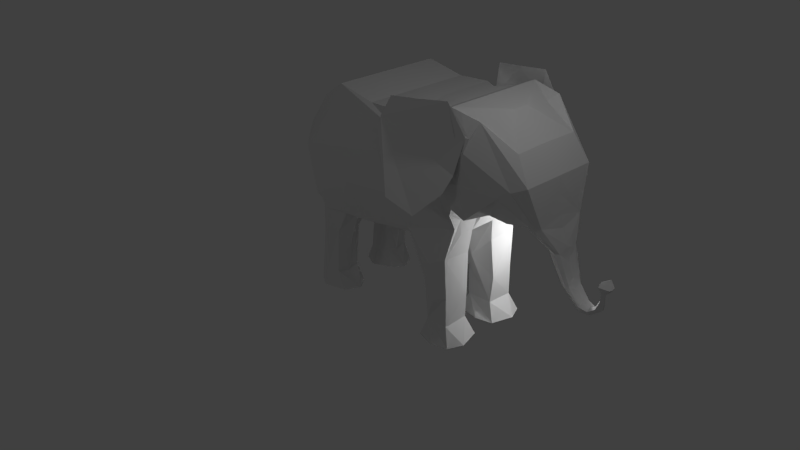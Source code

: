 # Source: Elephant.blend  (saved by Blender 2.68.0; exported with 4.5.12 LTS)
import bpy
from mathutils import Matrix  # noqa: F401  (used for matrix-valued properties, if any)

bpy.ops.wm.read_factory_settings(use_empty=True)
scene = bpy.context.scene
scene.name = 'Scene'

# ---- collections
col_collection_1 = bpy.data.collections.new('Collection 1'); scene.collection.children.link(col_collection_1)

# ---- world
world_world = bpy.data.worlds.new('World'); scene.world = world_world
world_world.color = (0.05088, 0.05088, 0.05088)
world_world.use_sun_shadow = False
world_world.sun_shadow_jitter_overblur = 0.0
world_world.cycles.sampling_method = 'MANUAL'
world_world.cycles.sample_map_resolution = 256

# ---- cameras
cam_camera = bpy.data.cameras.new('Camera')
cam_camera.clip_end = 100.0
cam_camera.lens = 35.0
cam_camera.sensor_width = 32.0
cam_camera.sensor_height = 18.0
cam_camera.ortho_scale = 7.314
cam_camera.dof.focus_distance = 0.0
cam_camera.dof.aperture_fstop = 128.0

# ---- lights
light_lamp = bpy.data.lights.new('Lamp', 'POINT')
light_lamp.transmission_factor = 0.0
light_lamp.cutoff_distance = 30.0
light_lamp.energy = 100.0
light_lamp.shadow_buffer_clip_start = 1.001
light_lamp.shadow_soft_size = 0.1
light_lamp.shadow_maximum_resolution = 0.006
light_lamp.use_absolute_resolution = True
light_lamp.cycles.use_multiple_importance_sampling = False
light_lamp_001 = bpy.data.lights.new('Lamp.001', 'POINT')
light_lamp_001.transmission_factor = 0.0
light_lamp_001.cutoff_distance = 30.0
light_lamp_001.energy = 100.0
light_lamp_001.shadow_buffer_clip_start = 1.001
light_lamp_001.shadow_soft_size = 0.1
light_lamp_001.shadow_maximum_resolution = 0.006
light_lamp_001.use_absolute_resolution = True
light_lamp_001.cycles.use_multiple_importance_sampling = False
light_lamp_002 = bpy.data.lights.new('Lamp.002', 'POINT')
light_lamp_002.transmission_factor = 0.0
light_lamp_002.cutoff_distance = 30.0
light_lamp_002.energy = 100.0
light_lamp_002.shadow_buffer_clip_start = 1.001
light_lamp_002.shadow_soft_size = 0.1
light_lamp_002.shadow_maximum_resolution = 0.006
light_lamp_002.use_absolute_resolution = True
light_lamp_002.cycles.use_multiple_importance_sampling = False

# ---- meshes
me_plane = bpy.data.meshes.new('Plane')
me_plane.from_pydata([(0.5168, -1.612, 1.215), (0.3824, 1.055, 1.386), (-1.58, -1.86, 1.413), (2.48, 1.28, 1.206), (2.466, 1.293, 0.1835), (-2.8, -0.3436, 0.3235), (-0.9777, -2.004, 0.3235), (-1.58, -1.996, 0.4905), (-2.619, -1.984, 0.3574), (1.758, 1.406, 0.4369), (1.576, -1.61, 0.3235), (2.356, 1.148, 0.9613), (-2.8, -0.3436, 0.6627), (0.482, -1.756, 1.132), (-0.4124, 1.023, 1.362), (2.13, -0.8986, 1.222), (-1.58, -1.996, 1.217), (1.786, 1.421, 1.262), (3.15, 0.7228, 0.8556), (-1.902, 0.8701, 1.362), (-0.9822, -1.991, 1.146), (1.845, -0.7219, 1.29), (-2.619, -1.984, 1.027), (2.495, -0.7673, 0.8756), (-1.392, 1.223, 1.362), (1.525, -2.092, 1.117), (0.3926, -1.787, 0.3381), (-1.999, -2.675, 1.143), (-2.512, -2.661, 1.132), (-2.115, -3.768, 0.5026), (-2.097, -3.796, 1.123), (0.8605, -3.032, 0.3974), (0.9331, -2.755, 1.119), (1.53, -3.039, 1.072), (0.7187, -4.216, 0.2918), (1.711, -4.209, 0.2918), (0.8598, -4.212, 1.202), (1.711, -4.209, 1.202), (-1.906, -4.224, 0.4717), (-2.799, -4.235, 0.4717), (-1.897, -4.244, 1.132), (-2.697, -4.166, 1.138), (0.3217, -0.7625, 1.596), (-1.061, -0.9205, 1.594), (2.2, -0.03475, 1.456), (2.931, -0.1805, 1.168), (-2.606, -1.766, 1.179), (0.9396, 0.2099, 1.365), (2.309, 0.669, 1.48), (3.217, 0.01593, 1.112), (-2.717, -0.6881, 1.158), (0.02152, 0.1284, 1.62), (-2.374, -0.3459, 1.62), (0.6844, 0.6195, 1.55), (1.792, 0.9737, 1.47), (2.387, 0.9776, 1.401), (3.501, 0.1392, 0.9616), (-2.757, -0.5289, 0.5022), (-1.547, 0.6827, 1.524), (2.808, -0.9203, 0.674), (3.219, 0.009939, 1.11), (3.325, -0.671, 0.812), (3.629, -0.956, 0.6423), (3.631, -0.7697, 0.6349), (3.27, -0.8688, 0.5555), (1.69, -0.9555, 1.175), (1.593, -0.1079, 1.459), (1.398, 0.684, 1.438), (3.531, -1.423, 0.1967), (3.771, -1.35, 0.3595), (3.837, -1.382, 0.2573), (4.324, -2.412, 0.18), (4.536, -2.553, 0.07861), (4.51, -2.455, 0.1462), (4.819, -1.978, 0.02816), (-2.757, -0.5289, 0.5022), (4.752, -1.961, 0.08387), (-2.8, -0.3436, 0.3235), (4.93, -1.823, 0.0918), (4.758, -1.758, 0.2195), (-2.757, -0.5289, 0.5022), (-2.8, -0.3436, 0.3235), (-2.797, -0.3565, 0.3312), (-2.904, -1.137, 0.1904), (-2.811, -1.348, 0.2199), (-2.997, -1.962, 0.1199), (1.142, -2.258, 1.245), (1.211, -3.206, 1.171), (1.31, -4.211, 1.31), (0.9613, -3.784, 1.055), (1.576, -1.61, 0.6874), (1.522, -2.142, 0.3816), (1.869, -4.209, 0.8342), (1.565, -3.129, 0.4486), (1.532, -3.788, 1.068), (-2.936, -4.235, 0.7444), (-2.549, -2.838, 0.5089), (-2.648, -3.852, 0.5038), (-2.604, -2.458, 0.7052), (-2.347, -3.623, 1.205), (-2.156, -1.989, 1.353), (-2.435, -4.239, 1.28), (-1.914, -2.948, 0.8073), (-1.698, -4.234, 0.7519), (-2.068, -3.863, 0.8297), (-1.482, -1.996, 0.8866), (1.291, -4.212, 0.1982), (0.862, -3.809, 0.4291), (1.511, -3.777, 0.421), (1.114, -2.585, 0.1876), (0.9168, -1.704, 0.2111), (-2.101, -1.99, 0.3235), (-2.061, -2.735, 0.4464), (-2.397, -4.23, 0.2577), (-2.355, -3.864, 0.4448), (-2.48, 0.08858, 1.362), (-2.8, -0.3436, 0.8933), (-2.263, -1.618, 1.491), (4.662, -2.35, 0.1134), (4.782, -2.352, 0.0294), (4.738, -2.167, 0.09181), (4.299, -2.553, 0.1057), (3.826, -2.103, 0.1079), (4.034, -2.087, 0.2425), (4.057, -2.052, 0.1789), (-3.151, -2.769, 0.1212), (1.562, -1.256, 0.1088), (1.562, -1.256, 0.6862), (1.606, -1.394, 0.9129), (1.222, 1.169, 1.24), (0.834, 1.105, 1.052), (1.502, -0.5327, 1.258), (1.078, 0.6658, 1.228), (2.309, 0.669, 1.48), (2.387, 0.9776, 1.401), (2.21, 0.5508, 1.491), (1.885, 1.61, 1.475), (2.318, 0.9766, 1.436), (0.2532, 0.5961, 1.794), (0.4893, 1.451, 1.64), (0.3195, 1.012, 1.775), (2.185, 0.2128, 1.606), (0.7604, -0.4409, 2.099), (0.8622, -0.4702, 2.183), (2.046, -0.1656, 1.762), (1.519, -0.7173, 2.064), (1.123, 1.514, 1.569), (1.576, -1.61, 3.873e-08), (0.3111, -1.796, 7.565e-08), (0.3824, 1.055, 0.0), (-0.4124, 1.023, -4.879e-09), (-0.9777, -2.004, 1.205e-07), (-1.392, 1.223, -4.583e-08), (-1.58, -1.996, 1.175e-07), (-1.902, 0.8701, 2.618e-08), (-2.619, -1.984, 1.134e-07), (-2.8, -0.3436, 2.793e-07), (1.849, -0.7243, 0.0), (1.758, 1.406, 0.0), (2.13, -0.8982, 0.0), (2.466, 1.293, 0.0), (2.424, -0.7768, 0.0), (3.14, 0.737, 0.0), (2.751, -0.9074, 0.0), (3.502, 0.1404, 0.0), (3.264, -0.9715, 0.0), (3.679, -0.9277, 0.0), (0.5168, -1.612, -1.215), (-1.58, -1.86, -1.413), (2.48, 1.28, -1.206), (2.466, 1.293, -0.1835), (-2.8, -0.3436, -0.3235), (-0.9777, -2.004, -0.3235), (-1.58, -1.996, -0.4905), (-2.619, -1.984, -0.3574), (1.758, 1.406, -0.4369), (1.576, -1.61, -0.3235), (2.356, 1.148, -0.9613), (0.482, -1.756, -1.132), (-0.4124, 1.023, -1.362), (2.13, -0.8986, -1.222), (-1.58, -1.996, -1.217), (1.786, 1.421, -1.262), (2.808, -0.9203, -0.674), (3.15, 0.7228, -0.8556), (-1.902, 0.8701, -1.362), (-0.9822, -1.991, -1.146), (0.3824, 1.055, -1.386), (3.637, -0.7902, -0.6036), (1.845, -0.7219, -1.29), (-2.619, -1.984, -1.027), (2.495, -0.7673, -0.8756), (-1.392, 1.223, -1.362), (1.525, -2.092, -1.117), (0.3926, -1.787, -0.3381), (-1.999, -2.675, -1.143), (-2.512, -2.661, -1.132), (-2.115, -3.768, -0.5026), (-2.097, -3.796, -1.123), (0.8605, -3.032, -0.3974), (0.9331, -2.755, -1.119), (1.565, -3.129, -0.4486), (0.7187, -4.216, -0.2918), (1.711, -4.209, -0.2918), (0.8598, -4.212, -1.202), (1.711, -4.209, -1.202), (-1.906, -4.224, -0.4717), (-2.799, -4.235, -0.4717), (-1.897, -4.244, -1.132), (-2.708, -4.174, -1.135), (-2.657, -1.236, 0.0), (0.3217, -0.7625, -1.596), (-1.061, -0.9205, -1.594), (2.2, -0.03475, -1.456), (2.931, -0.1805, -1.168), (-2.606, -1.766, -1.179), (1.554, 0.1349, 0.0), (0.9396, 0.2099, -1.365), (2.309, 0.669, -1.48), (3.217, 0.01353, -1.11), (-2.715, -0.7103, 0.0), (0.02152, 0.1284, -1.62), (-2.374, -0.3459, -1.62), (0.6844, 0.6195, -1.55), (1.792, 0.9737, -1.47), (2.387, 0.9776, -1.401), (3.501, 0.1392, -0.9616), (-2.757, -0.5289, -0.5022), (-2.8, -0.3436, -0.8933), (-2.757, -0.5289, 0.0), (-1.547, 0.6827, -1.524), (-2.717, -0.6818, -1.157), (2.957, -0.9101, 0.0), (3.552, -0.249, 0.0), (3.236, -0.8583, 0.0), (3.325, -0.671, -0.812), (3.63, -0.9573, -0.6412), (3.515, -0.6924, -0.7692), (3.617, -0.6531, 0.0), (3.27, -0.8688, -0.5555), (3.618, -1.001, 0.0), (1.683, -0.9794, 0.0), (1.222, 1.169, 0.0), (1.69, -0.9555, -1.175), (1.222, 1.169, -1.24), (1.593, -0.1079, -1.459), (1.398, 0.684, -1.438), (3.344, -1.326, 0.0), (3.82, -1.279, 0.0), (3.531, -1.423, -0.1967), (4.249, -2.294, 0.0), (3.961, -2.322, 0.0), (3.598, -1.635, 0.0), (3.886, -1.607, 0.0), (3.837, -1.382, -0.2573), (3.769, -1.345, -0.3628), (4.809, -1.981, 0.0), (4.713, -1.949, 0.0), (4.172, -2.262, 0.0), (4.474, -2.426, 0.0), (4.523, -2.572, 0.0), (4.536, -2.553, -0.07861), (4.942, -1.832, 0.0), (4.488, -2.441, 0.0), (4.51, -2.455, -0.1462), (4.677, -1.755, 0.0), (4.961, -1.847, 0.0), (4.761, -1.993, -0.07677), (-2.757, -0.5289, 0.0), (-2.757, -0.5289, 0.0), (-2.757, -0.5289, -0.5022), (4.726, -1.949, 0.0), (-2.8, -0.3436, -0.3235), (-2.8, -0.3436, 2.793e-07), (4.93, -1.823, -0.0918), (4.762, -1.76, 0.0), (4.714, -1.748, 0.0), (4.696, -1.751, 0.0), (4.758, -1.758, -0.2189), (-2.757, -0.5289, -0.5022), (-2.8, -0.3436, -0.3235), (-2.8, -0.3436, 2.793e-07), (-2.76, -1.144, 0.0), (-2.797, -0.3565, -0.3312), (-2.797, -0.3565, 0.0), (-2.839, -1.414, 0.0), (-2.876, -0.9031, 0.0), (-2.995, -1.972, 0.0), (-2.904, -1.137, -0.1904), (-2.91, -1.142, 0.0), (-2.913, -1.709, 0.0), (-2.811, -1.348, -0.2199), (-2.997, -1.962, -0.1199), (-2.953, -1.553, 0.0), (-2.982, -1.936, 0.0), (-3.003, -1.856, 0.0), (-3.031, -2.288, 0.0), (-3.052, -2.208, 0.0), (1.142, -2.258, -1.245), (1.211, -3.206, -1.171), (1.31, -4.211, -1.31), (0.9613, -3.784, -1.055), (1.576, -1.61, -0.6874), (1.53, -3.039, -1.072), (1.522, -2.142, -0.3816), (1.869, -4.209, -0.8342), (1.532, -3.788, -1.068), (-2.936, -4.235, -0.7444), (-2.549, -2.838, -0.5089), (-2.651, -3.853, -0.5042), (-2.604, -2.458, -0.7052), (-2.347, -3.623, -1.205), (-2.156, -1.989, -1.353), (-2.435, -4.239, -1.28), (-1.914, -2.948, -0.8073), (-1.698, -4.234, -0.7519), (-2.068, -3.863, -0.8297), (-1.482, -1.996, -0.8866), (1.291, -4.212, -0.1982), (0.862, -3.809, -0.4291), (1.511, -3.777, -0.421), (1.114, -2.585, -0.1876), (0.9168, -1.704, -0.2111), (-2.101, -1.99, -0.3235), (-2.061, -2.735, -0.4464), (-2.397, -4.23, -0.2577), (-2.355, -3.864, -0.4448), (-2.48, 0.08858, 0.0), (-2.249, -1.988, 0.0), (-2.48, 0.08858, -1.362), (-2.263, -1.618, -1.491), (-1.244, -0.3362, 0.0), (3.713, -1.96, 0.0), (4.002, -1.931, 0.0), (4.715, -2.429, 0.0), (4.615, -2.334, 0.0), (4.639, -2.345, 0.0), (4.662, -2.349, -0.1134), (4.782, -2.352, -0.0294), (4.693, -2.165, 0.0), (4.709, -2.164, 0.0), (4.807, -2.202, 0.0), (4.738, -2.167, -0.09181), (4.273, -2.588, 0.0), (4.299, -2.553, -0.1057), (4.309, -2.403, 0.0), (4.303, -2.375, 0.0), (4.33, -2.413, -0.1814), (3.902, -1.784, 0.0), (3.826, -2.103, -0.1079), (4.054, -2.13, -0.2306), (3.831, -2.169, 0.0), (4.119, -2.141, 0.0), (4.057, -2.052, -0.1789), (-3.137, -2.818, 0.0), (-3.147, -2.785, 0.0), (-3.151, -2.769, -0.1212), (-3.158, -2.738, 0.0), (0.8531, 1.119, 0.0), (1.562, -1.256, -0.1088), (1.562, -1.256, -0.6862), (1.636, -1.256, 0.0), (1.606, -1.394, -0.9129), (0.8531, 1.119, -1.042), (1.502, -0.5327, -1.258), (1.078, 0.6658, -1.228), (2.309, 0.669, -1.48), (2.387, 0.9776, -1.401), (2.21, 0.5508, -1.491), (1.885, 1.61, -1.475), (2.318, 0.9766, -1.436), (0.4893, 1.451, -1.64), (0.3195, 1.012, -1.775), (2.185, 0.2128, -1.606), (0.7604, -0.4409, -2.099), (0.8622, -0.4702, -2.183), (0.2532, 0.5961, -1.794), (2.046, -0.1656, -1.762), (1.519, -0.7173, -2.064), (1.123, 1.514, -1.569)], [], [(52, 115, 116, 50), (58, 24, 19), (66, 21, 15, 44), (66, 65, 21), (45, 44, 15, 23), (18, 162, 160, 4), (23, 59, 45), (11, 3, 18), (13, 0, 20), (22, 100, 16, 2, 117, 46), (13, 86, 25, 128, 0), (327, 156, 5, 116), (151, 148, 26, 6), (130, 149, 150, 14), (63, 233, 164, 56), (21, 157, 159, 15), (161, 163, 59, 23), (155, 328, 153, 7, 111, 8), (160, 158, 9, 4), (152, 154, 19, 24), (164, 162, 18, 56), (241, 157, 21, 65), (7, 153, 151, 6), (159, 161, 23, 15), (358, 149, 130, 129), (50, 210, 155, 8), (150, 152, 24, 14), (6, 26, 13, 20), (148, 147, 10, 110, 26), (4, 11, 18), (116, 5, 12), (4, 9, 17, 11), (100, 22, 28), (248, 166, 63, 70), (7, 6, 20, 16, 105), (109, 110, 10, 91), (50, 8, 98, 22, 46), (32, 26, 31), (86, 13, 32), (105, 16, 27, 102), (98, 8, 96), (111, 7, 112), (102, 27, 30, 104), (28, 41, 99), (93, 91, 25, 33), (107, 108, 35, 106), (91, 93, 109), (31, 107, 89), (87, 32, 89), (89, 107, 34, 36), (34, 106, 35, 92, 37, 88, 36), (114, 29, 38, 113), (94, 37, 92), (39, 113, 38, 103, 40, 101, 41, 95), (103, 104, 30, 40), (42, 0, 128, 131), (0, 42, 43, 20), (54, 66, 44, 48), (48, 44, 45, 49), (51, 42, 131, 47), (62, 61, 69), (220, 210, 50), (42, 51, 52, 43), (46, 117, 52, 50), (3, 55, 48, 49), (54, 136, 137), (229, 220, 50, 57), (51, 53, 58, 52), (51, 47, 53), (61, 64, 68, 69), (63, 62, 70), (17, 129, 67, 54), (17, 54, 55, 3), (5, 57, 50, 12), (156, 273, 77), (45, 59, 64, 61), (232, 234, 64, 59), (238, 233, 63), (45, 61, 60), (66, 131, 128, 65), (63, 49, 62), (166, 238, 63), (361, 241, 65, 126), (9, 158, 242, 129), (67, 132, 131, 66), (130, 132, 67, 129), (64, 165, 247, 68), (68, 247, 252), (250, 352, 124, 71), (122, 351, 251), (72, 121, 343, 260), (124, 123, 71), (346, 71, 73, 259), (76, 120, 119, 74), (71, 121, 72, 73), (79, 76, 74, 78), (257, 339, 120, 76), (74, 256, 266), (74, 119, 341, 256), (265, 257, 76, 79), (277, 265, 79), (275, 79, 262), (275, 276, 79), (276, 277, 79), (282, 268, 80, 84), (5, 77, 75), (57, 75, 269), (80, 81, 82), (75, 80, 268), (273, 281, 81), (77, 81, 80), (84, 82, 83), (82, 81, 281, 284), (82, 284, 286, 83), (83, 286, 289), (83, 293, 295, 85), (84, 83, 85), (294, 290, 84, 85), (289, 293, 83), (85, 297, 357, 125), (33, 25, 86, 87), (295, 297, 85), (33, 87, 89, 94), (37, 94, 89, 88), (93, 33, 94, 108), (108, 94, 92, 35), (10, 90, 91), (41, 28, 98, 96), (97, 95, 41), (40, 30, 99, 101), (29, 104, 103, 38), (100, 99, 27), (112, 7, 105, 102), (112, 102, 104, 29), (97, 96, 112, 114), (110, 109, 26), (109, 108, 31), (31, 108, 107), (107, 106, 34), (39, 97, 114, 113), (8, 111, 112, 96), (52, 58, 19, 115), (19, 154, 327, 116), (116, 115, 19), (123, 69, 68, 122), (2, 43, 117), (122, 68, 252, 332), (333, 253, 70, 124), (124, 70, 69, 123), (118, 73, 72, 119), (259, 73, 118, 335), (119, 72, 260, 334), (335, 118, 120, 339), (121, 122, 251, 343), (119, 334, 341), (71, 123, 122, 121), (296, 85, 125, 354), (122, 332, 351), (10, 147, 361, 126), (242, 358, 129), (1, 53, 132, 130), (10, 126, 127, 25, 90), (142, 143, 140, 138), (55, 134, 133), (48, 55, 137), (48, 137, 135), (137, 136, 146, 139, 140), (139, 138, 140), (137, 140, 143, 145, 144, 141), (136, 135, 138, 139, 146), (145, 143, 142), (135, 137, 141), (138, 135, 141, 144, 145, 142), (229, 331, 327, 156), (150, 152, 331), (331, 152, 154), (223, 230, 192, 179), (216, 241, 157), (157, 159, 216), (216, 159, 161), (161, 163, 216), (240, 234, 165), (223, 179, 187), (222, 231, 228, 329), (245, 213, 180, 189), (180, 213, 214, 191), (160, 162, 184, 170), (214, 183, 191), (184, 169, 177), (186, 167, 178), (190, 215, 330, 168, 181, 312), (181, 168, 186), (178, 167, 362, 193, 298), (156, 327, 329, 171), (151, 172, 194, 148), (150, 149, 187, 179), (164, 233, 188, 226), (159, 157, 189, 180), (161, 191, 183, 163), (155, 174, 323, 173, 153, 328), (160, 170, 175, 158), (154, 152, 192, 185), (164, 226, 184, 162), (241, 243, 189, 157), (151, 153, 173, 172), (159, 180, 191, 161), (358, 363, 187, 149), (155, 210, 231, 174), (150, 179, 192, 152), (172, 186, 178, 194), (148, 194, 322, 176, 147), (184, 177, 170), (170, 177, 182, 175), (312, 311, 196), (188, 166, 248, 254), (173, 317, 181, 186, 172), (176, 322, 321, 304), (231, 215, 190, 310, 174), (317, 314, 195, 181), (178, 200, 194), (314, 316, 198, 195), (311, 209, 196), (324, 326, 197), (193, 304, 201, 303), (309, 307, 207), (319, 318, 203, 320), (298, 299, 200), (321, 201, 304), (301, 319, 199), (301, 204, 202, 319), (202, 204, 300, 205, 305, 203, 318), (326, 325, 206, 197), (305, 205, 306), (301, 300, 204), (207, 307, 209, 313, 208, 315, 206, 325), (198, 316, 315, 208), (155, 328, 331, 210), (148, 147, 331), (362, 167, 211, 364), (167, 186, 212, 211), (224, 218, 213, 245), (246, 224, 245), (218, 219, 214, 213), (364, 211, 221, 217), (211, 212, 222, 221), (222, 330, 215, 231), (218, 225, 169, 219), (236, 254, 255), (370, 369, 224), (229, 227, 231, 220), (169, 226, 219), (221, 222, 230, 223), (235, 255, 249, 239), (246, 244, 182, 224), (182, 169, 225, 224), (214, 235, 239, 183), (272, 273, 156), (163, 232, 216), (232, 183, 239, 234), (219, 235, 214), (226, 237, 219), (226, 188, 237), (216, 232, 234), (233, 216, 240, 238), (362, 364, 245, 243), (216, 361, 241), (361, 359, 243, 241), (242, 158, 175, 244), (364, 365, 246, 245), (175, 182, 244), (363, 244, 246, 365), (248, 240, 348, 253), (247, 252, 348, 240), (239, 249, 247, 165), (351, 251, 258, 348), (353, 352, 250, 347), (343, 344, 261, 260), (343, 260, 263, 345), (346, 259, 264, 347), (346, 345, 263, 259), (339, 340, 271, 257), (258, 250, 352), (347, 264, 261, 344), (53, 14, 24, 58), (257, 271, 277, 265), (267, 274, 262), (256, 267, 262, 266), (271, 276, 277), (267, 278, 274), (275, 276, 271), (271, 256, 266, 275), (342, 339, 257, 267), (341, 256, 271, 340), (341, 338, 267, 256), (267, 257, 265, 278), (266, 262, 278, 275), (279, 268, 282, 291), (281, 268, 269), (270, 272, 171), (269, 270, 227), (273, 269, 229), (279, 291, 283), (268, 279, 270), (280, 281, 273), (279, 280, 272), (284, 282, 268), (281, 280, 283, 284), (284, 286, 285, 282), (283, 288, 286, 284), (282, 285, 291), (286, 289, 287, 285), (288, 292, 295, 293), (291, 290, 294, 292), (285, 290, 291), (287, 290, 285), (288, 293, 289), (294, 296, 292), (292, 356, 357, 297), (287, 294, 290), (298, 193, 303, 299), (287, 296, 294), (292, 297, 295), (303, 306, 301, 299), (301, 306, 205, 300), (201, 320, 306, 303), (320, 203, 305, 306), (310, 196, 209, 308), (190, 196, 310), (209, 307, 309), (311, 198, 208, 313), (197, 206, 315, 316), (195, 311, 312), (317, 173, 324, 314), (324, 197, 316, 314), (324, 308, 309, 326), (194, 321, 322), (199, 320, 321), (202, 318, 319), (326, 309, 207, 325), (174, 308, 324, 323), (185, 230, 222, 329), (331, 154, 327), (154, 185, 329, 327), (249, 255, 350, 349), (212, 330, 222), (252, 249, 349, 332), (254, 253, 333, 353), (255, 254, 353, 350), (259, 263, 336, 335), (261, 264, 337, 338), (259, 335, 337, 264), (260, 334, 336, 263), (260, 261, 338, 334), (335, 336, 340, 339), (335, 339, 342, 337), (337, 342, 338), (334, 341, 340, 336), (251, 349, 344, 343), (251, 343, 345, 258), (250, 258, 345, 346), (349, 350, 347, 344), (333, 348, 258, 352), (333, 352, 353), (296, 354, 356, 292), (297, 357, 355, 287), (287, 355, 354, 296), (358, 242, 244, 363), (216, 331, 147, 361), (361, 147, 176, 359), (149, 331, 216, 358), (176, 302, 193, 360, 359), (217, 365, 364), (187, 363, 365, 223), (372, 375, 374, 376), (366, 367, 225), (224, 369, 368), (368, 370, 218), (370, 372, 371, 379, 369), (370, 373, 377, 378, 375, 372), (369, 379, 371, 376, 368), (374, 375, 378), (376, 374, 378, 377, 373, 368), (14, 53, 1), (1, 130, 14), (11, 17, 3), (2, 16, 20), (234, 165, 64), (99, 100, 28), (90, 25, 91), (32, 13, 26), (114, 112, 29), (41, 96, 97), (95, 97, 39), (32, 31, 89), (87, 86, 32), (109, 93, 108), (88, 89, 36), (99, 41, 101), (20, 43, 2), (54, 67, 66), (49, 45, 60), (70, 62, 69), (55, 54, 137), (56, 3, 49), (18, 3, 56), (12, 50, 116), (5, 156, 77), (163, 232, 59), (63, 56, 49), (60, 61, 62), (127, 65, 128), (126, 65, 127), (17, 9, 129), (248, 70, 253), (78, 74, 262), (262, 74, 266), (266, 275, 262), (262, 79, 78), (57, 5, 75), (229, 57, 269), (84, 80, 82), (269, 75, 268), (77, 273, 81), (75, 77, 80), (285, 282, 84), (290, 285, 84), (296, 294, 85), (28, 22, 98), (16, 100, 27), (27, 99, 30), (26, 109, 31), (117, 43, 52), (120, 118, 119), (250, 71, 346), (352, 333, 124), (357, 355, 125), (354, 125, 355), (25, 127, 128), (132, 47, 131), (53, 47, 132), (48, 55, 133), (136, 54, 135), (54, 48, 135), (150, 331, 149), (192, 230, 185), (243, 245, 189), (177, 169, 182), (234, 239, 165), (166, 240, 248), (171, 329, 228), (190, 312, 196), (302, 304, 193), (194, 200, 199), (178, 298, 200), (174, 310, 308), (173, 323, 324), (200, 301, 199), (200, 299, 301), (321, 320, 201), (311, 313, 209), (151, 148, 331), (151, 331, 153), (186, 168, 212), (235, 236, 255), (210, 220, 231), (210, 331, 220), (165, 247, 240), (225, 370, 224), (227, 228, 231), (220, 331, 229), (217, 221, 223), (236, 188, 254), (158, 242, 216), (158, 216, 160), (162, 160, 216), (164, 162, 216), (238, 240, 166), (184, 226, 169), (237, 188, 236), (171, 272, 156), (171, 228, 227), (163, 183, 232), (233, 238, 188), (233, 164, 216), (240, 216, 234), (219, 236, 235), (238, 166, 188), (360, 362, 243), (359, 360, 243), (358, 216, 242), (247, 249, 252), (248, 253, 254), (351, 349, 251), (350, 353, 347), (338, 342, 267), (265, 277, 278), (262, 274, 278), (276, 275, 278), (277, 276, 278), (273, 281, 269), (227, 270, 171), (229, 269, 227), (156, 273, 229), (280, 279, 283), (269, 268, 270), (272, 280, 273), (270, 279, 272), (283, 291, 288), (281, 284, 268), (286, 288, 289), (289, 293, 287), (288, 291, 292), (295, 297, 287), (293, 295, 287), (302, 176, 304), (308, 209, 309), (181, 195, 312), (195, 198, 311), (194, 199, 321), (320, 199, 319), (328, 153, 331), (212, 168, 330), (252, 332, 348), (253, 348, 333), (334, 338, 341), (250, 346, 347), (332, 349, 351), (332, 351, 348), (357, 356, 355), (354, 355, 356), (193, 362, 360), (223, 365, 217), (218, 366, 225), (225, 218, 370), (224, 368, 218), (376, 371, 372), (370, 368, 373)])
me_plane.use_remesh_preserve_volume = False
me_plane.use_remesh_preserve_attributes = False
me_plane.use_mirror_vertex_groups = False
me_plane.update()

# ---- objects
ob_plane = bpy.data.objects.new('Plane', me_plane)
ob_lamp = bpy.data.objects.new('Lamp', light_lamp)
ob_camera = bpy.data.objects.new('Camera', cam_camera)
ob_lamp_001 = bpy.data.objects.new('Lamp.001', light_lamp_001)
ob_lamp_002 = bpy.data.objects.new('Lamp.002', light_lamp_002)

# ---- transforms, parenting, visibility, modifiers, constraints
ob_plane.location = (-0.4789, 1.427, 1.294)
ob_plane.rotation_euler = (1.571, 0.0, 0.0)
ob_plane.lineart.crease_threshold = 0.0
ob_lamp.location = (4.076, 1.005, 5.904)
ob_lamp.rotation_euler = (0.6503, 0.05522, 1.866)
ob_lamp.lock_rotations_4d = False
ob_lamp.empty_display_type = 'ARROWS'
ob_lamp.color = (0.0, 0.0, 0.0, 0.0)
ob_lamp.lineart.crease_threshold = 0.0
ob_camera.location = (12.31, -11.48, 8.166)
ob_camera.rotation_euler = (1.109, 0.01082, 0.8149)
ob_camera.lock_rotations_4d = False
ob_camera.empty_display_type = 'ARROWS'
ob_camera.color = (0.0, 0.0, 0.0, 0.0)
ob_camera.display_type = 'WIRE'
ob_camera.lineart.crease_threshold = 0.0
ob_lamp_001.location = (2.493, 2.601, -0.7171)
ob_lamp_001.rotation_euler = (0.6503, 0.05522, 1.866)
ob_lamp_001.lock_rotations_4d = False
ob_lamp_001.empty_display_type = 'ARROWS'
ob_lamp_001.color = (0.0, 0.0, 0.0, 0.0)
ob_lamp_001.lineart.crease_threshold = 0.0
ob_lamp_002.location = (0.5175, -13.97, 6.552)
ob_lamp_002.rotation_euler = (0.6503, 0.05522, 1.866)
ob_lamp_002.lock_rotations_4d = False
ob_lamp_002.empty_display_type = 'ARROWS'
ob_lamp_002.color = (0.0, 0.0, 0.0, 0.0)
ob_lamp_002.lineart.crease_threshold = 0.0

# ---- collection membership
col_collection_1.objects.link(ob_plane)
col_collection_1.objects.link(ob_lamp)
col_collection_1.objects.link(ob_camera)
col_collection_1.objects.link(ob_lamp_001)
col_collection_1.objects.link(ob_lamp_002)

# ---- scene / render settings (as saved in the file)
scene.camera = ob_camera
scene.frame_start = 1; scene.frame_end = 250; scene.frame_set(1)
scene.render.engine = 'BLENDER_EEVEE_NEXT'
scene.render.image_settings.color_mode = 'RGB'
scene.render.image_settings.compression = 90
scene.render.resolution_percentage = 50
scene.render.dither_intensity = 0.0
scene.cycles.use_denoising = False
scene.cycles.samples = 10
scene.cycles.sampling_pattern = 'TABULATED_SOBOL'
scene.cycles.light_sampling_threshold = 0.0
scene.cycles.use_adaptive_sampling = False
scene.cycles.use_light_tree = False
scene.cycles.blur_glossy = 0.0
scene.cycles.volume_bounces = 1
scene.cycles.pixel_filter_type = 'GAUSSIAN'
scene.cycles.sample_clamp_indirect = 0.0
scene.view_settings.view_transform = 'Standard'
bpy.context.view_layer.update()
